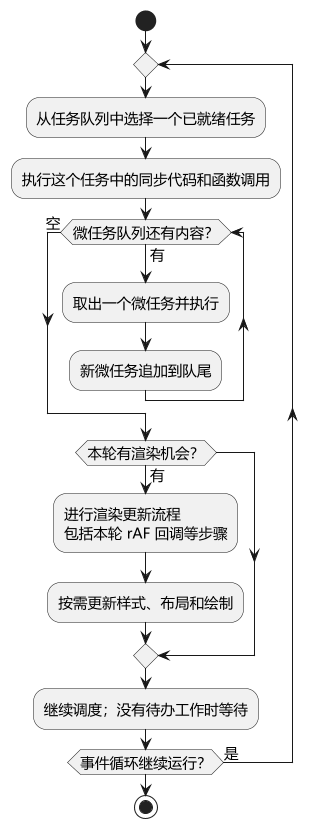

The diagram above was rendered by PlantUML. Its source (embedded in the PNG):
@startuml
skinparam defaultFontName Microsoft YaHei
skinparam defaultFontSize 14
skinparam dpi 100
skinparam backgroundColor white
skinparam shadowing false
start
repeat
  :从任务队列中选择一个已就绪任务;
  :执行这个任务中的同步代码和函数调用;
  while (微任务队列还有内容？) is (有)
    :取出一个微任务并执行;
    :新微任务追加到队尾;
  endwhile (空)
  if (本轮有渲染机会？) then (有)
    :进行渲染更新流程\n包括本轮 rAF 回调等步骤;
    :按需更新样式、布局和绘制;
  endif
  :继续调度；没有待办工作时等待;
repeat while (事件循环继续运行？) is (是)
stop
@enduml